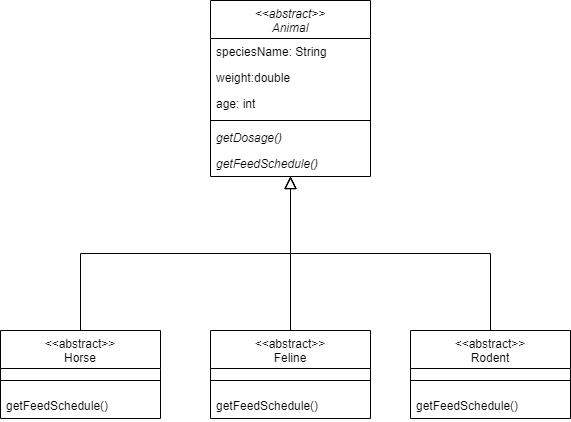

The diagram above was exported from draw.io. Its source (the exported page's mxGraphModel, read from the mxfile embedded in the PNG):
<mxGraphModel dx="868" dy="460" grid="1" gridSize="10" guides="1" tooltips="1" connect="1" arrows="1" fold="1" page="1" pageScale="1" pageWidth="827" pageHeight="1169" background="#FFFFFF" math="0" shadow="0">
  <root>
    <mxCell id="WIyWlLk6GJQsqaUBKTNV-0" />
    <mxCell id="WIyWlLk6GJQsqaUBKTNV-1" parent="WIyWlLk6GJQsqaUBKTNV-0" />
    <mxCell id="zkfFHV4jXpPFQw0GAbJ--0" value="&lt;&lt;abstract&gt;&gt;&#10;Animal" style="swimlane;fontStyle=2;align=center;verticalAlign=top;childLayout=stackLayout;horizontal=1;startSize=38;horizontalStack=0;resizeParent=1;resizeLast=0;collapsible=1;marginBottom=0;rounded=0;shadow=0;strokeWidth=1;autosize=1;overflow=visible;container=0;resizeHeight=1;" parent="WIyWlLk6GJQsqaUBKTNV-1" vertex="1">
      <mxGeometry x="230" y="20" width="160" height="176" as="geometry">
        <mxRectangle x="230" y="140" width="160" height="26" as="alternateBounds" />
      </mxGeometry>
    </mxCell>
    <mxCell id="zkfFHV4jXpPFQw0GAbJ--1" value="speciesName: String" style="text;align=left;verticalAlign=top;spacingLeft=4;spacingRight=4;overflow=hidden;rotatable=0;points=[[0,0.5],[1,0.5]];portConstraint=eastwest;" parent="zkfFHV4jXpPFQw0GAbJ--0" vertex="1">
      <mxGeometry y="38" width="160" height="26" as="geometry" />
    </mxCell>
    <mxCell id="zkfFHV4jXpPFQw0GAbJ--2" value="weight:double" style="text;align=left;verticalAlign=top;spacingLeft=4;spacingRight=4;overflow=hidden;rotatable=0;points=[[0,0.5],[1,0.5]];portConstraint=eastwest;rounded=0;shadow=0;html=0;" parent="zkfFHV4jXpPFQw0GAbJ--0" vertex="1">
      <mxGeometry y="64" width="160" height="26" as="geometry" />
    </mxCell>
    <mxCell id="zkfFHV4jXpPFQw0GAbJ--3" value="age: int" style="text;align=left;verticalAlign=top;spacingLeft=4;spacingRight=4;overflow=hidden;rotatable=0;points=[[0,0.5],[1,0.5]];portConstraint=eastwest;rounded=0;shadow=0;html=0;" parent="zkfFHV4jXpPFQw0GAbJ--0" vertex="1">
      <mxGeometry y="90" width="160" height="26" as="geometry" />
    </mxCell>
    <mxCell id="zkfFHV4jXpPFQw0GAbJ--4" value="" style="line;html=1;strokeWidth=1;align=left;verticalAlign=middle;spacingTop=-1;spacingLeft=3;spacingRight=3;rotatable=0;labelPosition=right;points=[];portConstraint=eastwest;" parent="zkfFHV4jXpPFQw0GAbJ--0" vertex="1">
      <mxGeometry y="116" width="160" height="8" as="geometry" />
    </mxCell>
    <mxCell id="zkfFHV4jXpPFQw0GAbJ--5" value="getDosage()" style="text;align=left;verticalAlign=top;spacingLeft=4;spacingRight=4;overflow=hidden;rotatable=0;points=[[0,0.5],[1,0.5]];portConstraint=eastwest;fontStyle=2" parent="zkfFHV4jXpPFQw0GAbJ--0" vertex="1">
      <mxGeometry y="124" width="160" height="26" as="geometry" />
    </mxCell>
    <mxCell id="1GnkZL-uMKIozcm3CjZI-0" value="getFeedSchedule()" style="text;align=left;verticalAlign=top;spacingLeft=4;spacingRight=4;overflow=hidden;rotatable=0;points=[[0,0.5],[1,0.5]];portConstraint=eastwest;fontStyle=2" vertex="1" parent="zkfFHV4jXpPFQw0GAbJ--0">
      <mxGeometry y="150" width="160" height="26" as="geometry" />
    </mxCell>
    <mxCell id="zkfFHV4jXpPFQw0GAbJ--6" value="&lt;&lt;abstract&gt;&gt;&#10;Horse" style="swimlane;fontStyle=0;align=center;verticalAlign=top;childLayout=stackLayout;horizontal=1;startSize=38;horizontalStack=0;resizeParent=1;resizeLast=0;collapsible=1;marginBottom=0;rounded=0;shadow=0;strokeWidth=1;resizeHeight=1;autosize=1;" parent="WIyWlLk6GJQsqaUBKTNV-1" vertex="1">
      <mxGeometry x="20" y="350" width="160" height="88" as="geometry">
        <mxRectangle x="130" y="380" width="160" height="26" as="alternateBounds" />
      </mxGeometry>
    </mxCell>
    <mxCell id="zkfFHV4jXpPFQw0GAbJ--9" value="" style="line;html=1;strokeWidth=1;align=left;verticalAlign=middle;spacingTop=-1;spacingLeft=3;spacingRight=3;rotatable=0;labelPosition=right;points=[];portConstraint=eastwest;" parent="zkfFHV4jXpPFQw0GAbJ--6" vertex="1">
      <mxGeometry y="38" width="160" height="24" as="geometry" />
    </mxCell>
    <mxCell id="1GnkZL-uMKIozcm3CjZI-75" value="getFeedSchedule()" style="text;align=left;verticalAlign=top;spacingLeft=4;spacingRight=4;overflow=hidden;rotatable=0;points=[[0,0.5],[1,0.5]];portConstraint=eastwest;" vertex="1" parent="zkfFHV4jXpPFQw0GAbJ--6">
      <mxGeometry y="62" width="160" height="26" as="geometry" />
    </mxCell>
    <mxCell id="zkfFHV4jXpPFQw0GAbJ--12" value="" style="endArrow=block;endSize=10;endFill=0;shadow=0;strokeWidth=1;rounded=0;edgeStyle=elbowEdgeStyle;elbow=vertical;" parent="WIyWlLk6GJQsqaUBKTNV-1" source="zkfFHV4jXpPFQw0GAbJ--6" target="zkfFHV4jXpPFQw0GAbJ--0" edge="1">
      <mxGeometry width="160" relative="1" as="geometry">
        <mxPoint x="200" y="203" as="sourcePoint" />
        <mxPoint x="200" y="203" as="targetPoint" />
      </mxGeometry>
    </mxCell>
    <mxCell id="zkfFHV4jXpPFQw0GAbJ--13" value="&lt;&lt;abstract&gt;&gt;&#10;Feline" style="swimlane;fontStyle=0;align=center;verticalAlign=top;childLayout=stackLayout;horizontal=1;startSize=38;horizontalStack=0;resizeParent=1;resizeLast=0;collapsible=1;marginBottom=0;rounded=0;shadow=0;strokeWidth=1;autosize=1;" parent="WIyWlLk6GJQsqaUBKTNV-1" vertex="1">
      <mxGeometry x="230" y="350" width="160" height="88" as="geometry">
        <mxRectangle x="340" y="380" width="170" height="26" as="alternateBounds" />
      </mxGeometry>
    </mxCell>
    <mxCell id="zkfFHV4jXpPFQw0GAbJ--15" value="" style="line;html=1;strokeWidth=1;align=left;verticalAlign=middle;spacingTop=-1;spacingLeft=3;spacingRight=3;rotatable=0;labelPosition=right;points=[];portConstraint=eastwest;" parent="zkfFHV4jXpPFQw0GAbJ--13" vertex="1">
      <mxGeometry y="38" width="160" height="24" as="geometry" />
    </mxCell>
    <mxCell id="1GnkZL-uMKIozcm3CjZI-76" value="getFeedSchedule()" style="text;align=left;verticalAlign=top;spacingLeft=4;spacingRight=4;overflow=hidden;rotatable=0;points=[[0,0.5],[1,0.5]];portConstraint=eastwest;" vertex="1" parent="zkfFHV4jXpPFQw0GAbJ--13">
      <mxGeometry y="62" width="160" height="26" as="geometry" />
    </mxCell>
    <mxCell id="zkfFHV4jXpPFQw0GAbJ--16" value="" style="endArrow=block;endSize=10;endFill=0;shadow=0;strokeWidth=1;rounded=0;edgeStyle=elbowEdgeStyle;elbow=vertical;" parent="WIyWlLk6GJQsqaUBKTNV-1" source="zkfFHV4jXpPFQw0GAbJ--13" target="zkfFHV4jXpPFQw0GAbJ--0" edge="1">
      <mxGeometry width="160" relative="1" as="geometry">
        <mxPoint x="210" y="373" as="sourcePoint" />
        <mxPoint x="310" y="271" as="targetPoint" />
      </mxGeometry>
    </mxCell>
    <mxCell id="1GnkZL-uMKIozcm3CjZI-38" value="" style="endArrow=block;endSize=10;endFill=0;shadow=0;strokeWidth=1;rounded=0;edgeStyle=elbowEdgeStyle;elbow=vertical;exitX=0.5;exitY=0;exitDx=0;exitDy=0;entryX=0.5;entryY=0;entryDx=0;entryDy=0;" edge="1" parent="WIyWlLk6GJQsqaUBKTNV-1" source="1GnkZL-uMKIozcm3CjZI-35">
      <mxGeometry width="160" relative="1" as="geometry">
        <mxPoint x="390" y="360" as="sourcePoint" />
        <mxPoint x="310" y="196" as="targetPoint" />
      </mxGeometry>
    </mxCell>
    <mxCell id="1GnkZL-uMKIozcm3CjZI-35" value="&lt;&lt;abstract&gt;&gt;&#10;Rodent" style="swimlane;fontStyle=0;align=center;verticalAlign=top;childLayout=stackLayout;horizontal=1;startSize=38;horizontalStack=0;resizeParent=1;resizeLast=0;collapsible=1;marginBottom=0;rounded=0;shadow=0;strokeWidth=1;autosize=1;" vertex="1" parent="WIyWlLk6GJQsqaUBKTNV-1">
      <mxGeometry x="430" y="350" width="160" height="88" as="geometry">
        <mxRectangle x="340" y="380" width="170" height="26" as="alternateBounds" />
      </mxGeometry>
    </mxCell>
    <mxCell id="1GnkZL-uMKIozcm3CjZI-37" value="" style="line;html=1;strokeWidth=1;align=left;verticalAlign=middle;spacingTop=-1;spacingLeft=3;spacingRight=3;rotatable=0;labelPosition=right;points=[];portConstraint=eastwest;" vertex="1" parent="1GnkZL-uMKIozcm3CjZI-35">
      <mxGeometry y="38" width="160" height="24" as="geometry" />
    </mxCell>
    <mxCell id="1GnkZL-uMKIozcm3CjZI-77" value="getFeedSchedule()" style="text;align=left;verticalAlign=top;spacingLeft=4;spacingRight=4;overflow=hidden;rotatable=0;points=[[0,0.5],[1,0.5]];portConstraint=eastwest;" vertex="1" parent="1GnkZL-uMKIozcm3CjZI-35">
      <mxGeometry y="62" width="160" height="26" as="geometry" />
    </mxCell>
  </root>
</mxGraphModel>